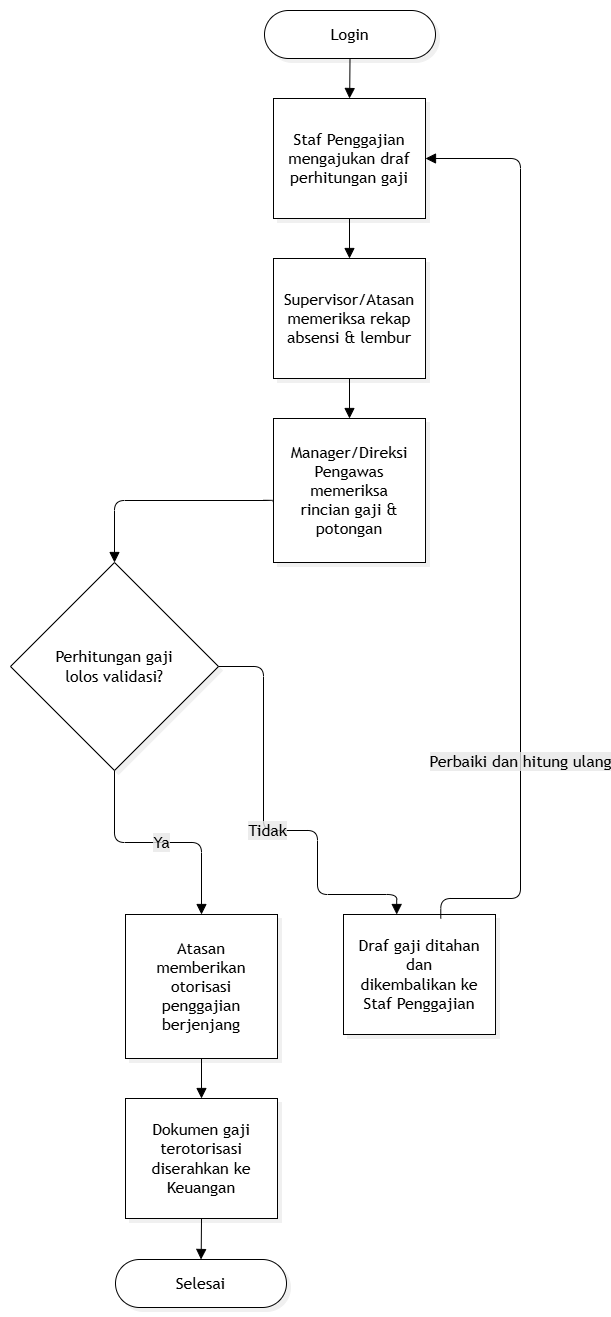

The diagram above was exported from draw.io. Its source (the exported page's mxGraphModel, read from the mxfile embedded in the PNG):
<mxGraphModel dx="1315" dy="762" grid="1" gridSize="10" guides="1" tooltips="1" connect="1" arrows="1" fold="1" page="1" pageScale="1" pageWidth="850" pageHeight="1100" background="light-dark(#ffffff, #121212)" math="0" shadow="0">
  <root>
    <mxCell id="0" />
    <mxCell id="1" parent="0" />
    <UserObject label="" mermaidData="{&#10;  &quot;data&quot;: &quot;%%{init: {'theme': 'base', 'themeVariables': { 'primaryColor': '#ffffff', 'primaryTextColor': '#000000', 'primaryBorderColor': '#000000', 'lineColor': '#000000'}}}%%\nflowchart TD\n    Start([Login]) --&gt; A[Staf Penggajian mengajukan draf perhitungan gaji]\n    A --&gt; B[Supervisor/Atasan memeriksa rekap absensi &amp; lembur]\n    B --&gt; C[Manager/Direksi Pengawas memeriksa rincian gaji &amp; potongan]\n    C --&gt; D{Perhitungan gaji lolos validasi?}\n    D -- Tidak --&gt; E[Draf gaji ditahan dan dikembalikan ke Staf Penggajian]\n    E -- Perbaiki dan hitung ulang --&gt; C\n    D -- Ya --&gt; F[Atasan memberikan otorisasi penggajian berjenjang]\n    F --&gt; G[Dokumen gaji terotorisasi diserahkan ke Keuangan]\n    G --&gt; Finish([Selesai])\n&quot;,&#10;  &quot;config&quot;: null,&#10;  &quot;version&quot;: &quot;12&quot;&#10;}" id="YzuO1ixXi2I0QUmK_LC4-1">
      <mxCell connectable="0" parent="1" style="group;transparentBounds=1;editIcon=1;lockedGroup=0;groupPadding=10;" vertex="1">
        <mxGeometry as="geometry" />
      </mxCell>
    </UserObject>
    <UserObject label="Login" mermaidId="n:Start" mermaidBaseStyle="html=1;rounded=1;whiteSpace=wrap;arcSize=50;strokeWidth=1;fillColor=#ffffff;strokeColor=#000000;fontColor=#000000;fontFamily=Trebuchet MS,Verdana,Arial,sans-serif;fontSize=16;shadow=1;shadowColor=#000000;shadowOffsetX=4;shadowOffsetY=4;shadowBlur=0;shadowOpacity=6;" mermaidBaseValue="Login" id="YzuO1ixXi2I0QUmK_LC4-38">
      <mxCell parent="YzuO1ixXi2I0QUmK_LC4-1" style="html=1;rounded=1;whiteSpace=wrap;arcSize=50;strokeWidth=1;fillColor=#ffffff;strokeColor=#000000;fontColor=#000000;fontFamily=Trebuchet MS,Verdana,Arial,sans-serif;fontSize=16;shadow=1;shadowColor=#000000;shadowOffsetX=4;shadowOffsetY=4;shadowBlur=0;shadowOpacity=6;" vertex="1">
        <mxGeometry height="48" width="171" x="384" y="10" as="geometry" />
      </mxCell>
    </UserObject>
    <UserObject label="Staf Penggajian mengajukan draf perhitungan gaji" mermaidId="n:A" mermaidBaseStyle="html=1;whiteSpace=wrap;strokeWidth=1;fillColor=#ffffff;strokeColor=#000000;fontColor=#000000;fontFamily=Trebuchet MS,Verdana,Arial,sans-serif;fontSize=16;shadow=1;shadowColor=#000000;shadowOffsetX=4;shadowOffsetY=4;shadowBlur=0;shadowOpacity=6;" mermaidBaseValue="Staf Penggajian mengajukan draf perhitungan gaji" id="YzuO1ixXi2I0QUmK_LC4-39">
      <mxCell parent="YzuO1ixXi2I0QUmK_LC4-1" style="html=1;whiteSpace=wrap;strokeWidth=1;fillColor=#ffffff;strokeColor=#000000;fontColor=#000000;fontFamily=Trebuchet MS,Verdana,Arial,sans-serif;fontSize=16;shadow=1;shadowColor=#000000;shadowOffsetX=4;shadowOffsetY=4;shadowBlur=0;shadowOpacity=6;labelWidth=120;" vertex="1">
        <mxGeometry height="120" width="152" x="393" y="98" as="geometry" />
      </mxCell>
    </UserObject>
    <UserObject label="Supervisor/Atasan memeriksa rekap absensi &amp; lembur" mermaidId="n:B" mermaidBaseStyle="html=1;whiteSpace=wrap;strokeWidth=1;fillColor=#ffffff;strokeColor=#000000;fontColor=#000000;fontFamily=Trebuchet MS,Verdana,Arial,sans-serif;fontSize=16;shadow=1;shadowColor=#000000;shadowOffsetX=4;shadowOffsetY=4;shadowBlur=0;shadowOpacity=6;" mermaidBaseValue="Supervisor/Atasan memeriksa rekap absensi &amp; lembur" id="YzuO1ixXi2I0QUmK_LC4-40">
      <mxCell parent="YzuO1ixXi2I0QUmK_LC4-1" style="html=1;whiteSpace=wrap;strokeWidth=1;fillColor=#ffffff;strokeColor=#000000;fontColor=#000000;fontFamily=Trebuchet MS,Verdana,Arial,sans-serif;fontSize=16;shadow=1;shadowColor=#000000;shadowOffsetX=4;shadowOffsetY=4;shadowBlur=0;shadowOpacity=6;labelWidth=120;" vertex="1">
        <mxGeometry height="120" width="152" x="393" y="258" as="geometry" />
      </mxCell>
    </UserObject>
    <UserObject label="Manager/Direksi Pengawas memeriksa rincian gaji &amp; potongan" mermaidId="n:C" mermaidBaseStyle="html=1;whiteSpace=wrap;strokeWidth=1;fillColor=#ffffff;strokeColor=#000000;fontColor=#000000;fontFamily=Trebuchet MS,Verdana,Arial,sans-serif;fontSize=16;shadow=1;shadowColor=#000000;shadowOffsetX=4;shadowOffsetY=4;shadowBlur=0;shadowOpacity=6;" mermaidBaseValue="Manager/Direksi Pengawas memeriksa rincian gaji &amp; potongan" id="YzuO1ixXi2I0QUmK_LC4-41">
      <mxCell parent="YzuO1ixXi2I0QUmK_LC4-1" style="html=1;whiteSpace=wrap;strokeWidth=1;fillColor=#ffffff;strokeColor=#000000;fontColor=#000000;fontFamily=Trebuchet MS,Verdana,Arial,sans-serif;fontSize=16;shadow=1;shadowColor=#000000;shadowOffsetX=4;shadowOffsetY=4;shadowBlur=0;shadowOpacity=6;labelWidth=120;" vertex="1">
        <mxGeometry height="144" width="152" x="393" y="418" as="geometry" />
      </mxCell>
    </UserObject>
    <UserObject label="Perhitungan gaji lolos validasi?" mermaidId="n:D" mermaidBaseStyle="rhombus;html=1;strokeWidth=1;whiteSpace=wrap;fillColor=#ffffff;strokeColor=#000000;fontColor=#000000;fontFamily=Trebuchet MS,Verdana,Arial,sans-serif;fontSize=16;shadow=1;shadowColor=#000000;shadowOffsetX=4;shadowOffsetY=4;shadowBlur=0;shadowOpacity=6;" mermaidBaseValue="Perhitungan gaji lolos validasi?" id="YzuO1ixXi2I0QUmK_LC4-42">
      <mxCell parent="YzuO1ixXi2I0QUmK_LC4-1" style="rhombus;html=1;strokeWidth=1;whiteSpace=wrap;fillColor=#ffffff;strokeColor=#000000;fontColor=#000000;fontFamily=Trebuchet MS,Verdana,Arial,sans-serif;fontSize=16;shadow=1;shadowColor=#000000;shadowOffsetX=4;shadowOffsetY=4;shadowBlur=0;shadowOpacity=6;labelWidth=120;" vertex="1">
        <mxGeometry height="208" width="208" x="130" y="562" as="geometry" />
      </mxCell>
    </UserObject>
    <UserObject label="Draf gaji ditahan dan dikembalikan ke Staf Penggajian" mermaidId="n:E" mermaidBaseStyle="html=1;whiteSpace=wrap;strokeWidth=1;fillColor=#ffffff;strokeColor=#000000;fontColor=#000000;fontFamily=Trebuchet MS,Verdana,Arial,sans-serif;fontSize=16;shadow=1;shadowColor=#000000;shadowOffsetX=4;shadowOffsetY=4;shadowBlur=0;shadowOpacity=6;" mermaidBaseValue="Draf gaji ditahan dan dikembalikan ke Staf Penggajian" id="YzuO1ixXi2I0QUmK_LC4-43">
      <mxCell parent="YzuO1ixXi2I0QUmK_LC4-1" style="html=1;whiteSpace=wrap;strokeWidth=1;fillColor=#ffffff;strokeColor=#000000;fontColor=#000000;fontFamily=Trebuchet MS,Verdana,Arial,sans-serif;fontSize=16;shadow=1;shadowColor=#000000;shadowOffsetX=4;shadowOffsetY=4;shadowBlur=0;shadowOpacity=6;labelWidth=120;" vertex="1">
        <mxGeometry height="120" width="152" x="463" y="914" as="geometry" />
      </mxCell>
    </UserObject>
    <UserObject label="Atasan memberikan otorisasi penggajian berjenjang" mermaidId="n:F" mermaidBaseStyle="html=1;whiteSpace=wrap;strokeWidth=1;fillColor=#ffffff;strokeColor=#000000;fontColor=#000000;fontFamily=Trebuchet MS,Verdana,Arial,sans-serif;fontSize=16;shadow=1;shadowColor=#000000;shadowOffsetX=4;shadowOffsetY=4;shadowBlur=0;shadowOpacity=6;" mermaidBaseValue="Atasan memberikan otorisasi penggajian berjenjang" id="YzuO1ixXi2I0QUmK_LC4-44">
      <mxCell parent="YzuO1ixXi2I0QUmK_LC4-1" style="html=1;whiteSpace=wrap;strokeWidth=1;fillColor=#ffffff;strokeColor=#000000;fontColor=#000000;fontFamily=Trebuchet MS,Verdana,Arial,sans-serif;fontSize=16;shadow=1;shadowColor=#000000;shadowOffsetX=4;shadowOffsetY=4;shadowBlur=0;shadowOpacity=6;labelWidth=120;" vertex="1">
        <mxGeometry height="144" width="152" x="245" y="914" as="geometry" />
      </mxCell>
    </UserObject>
    <UserObject label="Dokumen gaji terotorisasi diserahkan ke Keuangan" mermaidId="n:G" mermaidBaseStyle="html=1;whiteSpace=wrap;strokeWidth=1;fillColor=#ffffff;strokeColor=#000000;fontColor=#000000;fontFamily=Trebuchet MS,Verdana,Arial,sans-serif;fontSize=16;shadow=1;shadowColor=#000000;shadowOffsetX=4;shadowOffsetY=4;shadowBlur=0;shadowOpacity=6;" mermaidBaseValue="Dokumen gaji terotorisasi diserahkan ke Keuangan" id="YzuO1ixXi2I0QUmK_LC4-45">
      <mxCell parent="YzuO1ixXi2I0QUmK_LC4-1" style="html=1;whiteSpace=wrap;strokeWidth=1;fillColor=#ffffff;strokeColor=#000000;fontColor=#000000;fontFamily=Trebuchet MS,Verdana,Arial,sans-serif;fontSize=16;shadow=1;shadowColor=#000000;shadowOffsetX=4;shadowOffsetY=4;shadowBlur=0;shadowOpacity=6;labelWidth=120;" vertex="1">
        <mxGeometry height="120" width="152" x="245" y="1098" as="geometry" />
      </mxCell>
    </UserObject>
    <UserObject label="Selesai" mermaidId="n:Finish" mermaidBaseStyle="html=1;rounded=1;whiteSpace=wrap;arcSize=50;strokeWidth=1;fillColor=#ffffff;strokeColor=#000000;fontColor=#000000;fontFamily=Trebuchet MS,Verdana,Arial,sans-serif;fontSize=16;shadow=1;shadowColor=#000000;shadowOffsetX=4;shadowOffsetY=4;shadowBlur=0;shadowOpacity=6;" mermaidBaseValue="Selesai" id="YzuO1ixXi2I0QUmK_LC4-46">
      <mxCell parent="YzuO1ixXi2I0QUmK_LC4-1" style="html=1;rounded=1;whiteSpace=wrap;arcSize=50;strokeWidth=1;fillColor=#ffffff;strokeColor=#000000;fontColor=#000000;fontFamily=Trebuchet MS,Verdana,Arial,sans-serif;fontSize=16;shadow=1;shadowColor=#000000;shadowOffsetX=4;shadowOffsetY=4;shadowBlur=0;shadowOpacity=6;" vertex="1">
        <mxGeometry height="48" width="171" x="235" y="1259" as="geometry" />
      </mxCell>
    </UserObject>
    <UserObject label="" mermaidId="e:Start-&gt;A#0" mermaidBaseStyle="edgeStyle=orthogonalEdgeStyle;rounded=1;curved=0;startArrow=none;endArrow=block;endSize=8;jumpStyle=arc;jumpSize=12;strokeColor=#000000;exitX=0.5;exitY=0.99;entryX=0.5;entryY=0;targetPerimeterSpacing=4;" mermaidBaseValue="" id="YzuO1ixXi2I0QUmK_LC4-47">
      <mxCell edge="1" parent="YzuO1ixXi2I0QUmK_LC4-1" source="YzuO1ixXi2I0QUmK_LC4-38" style="edgeStyle=orthogonalEdgeStyle;rounded=1;curved=0;startArrow=none;endArrow=block;endSize=8;jumpStyle=arc;jumpSize=12;strokeColor=#000000;exitX=0.5;exitY=0.99;entryX=0.5;entryY=0;targetPerimeterSpacing=4;" target="YzuO1ixXi2I0QUmK_LC4-39">
        <mxGeometry relative="1" as="geometry">
          <Array as="points" />
        </mxGeometry>
      </mxCell>
    </UserObject>
    <UserObject label="" mermaidId="e:A-&gt;B#0" mermaidBaseStyle="edgeStyle=orthogonalEdgeStyle;rounded=1;curved=0;startArrow=none;endArrow=block;endSize=8;jumpStyle=arc;jumpSize=12;strokeColor=#000000;exitX=0.5;exitY=1;entryX=0.5;entryY=0;targetPerimeterSpacing=4;" mermaidBaseValue="" id="YzuO1ixXi2I0QUmK_LC4-48">
      <mxCell edge="1" parent="YzuO1ixXi2I0QUmK_LC4-1" source="YzuO1ixXi2I0QUmK_LC4-39" style="edgeStyle=orthogonalEdgeStyle;rounded=1;curved=0;startArrow=none;endArrow=block;endSize=8;jumpStyle=arc;jumpSize=12;strokeColor=#000000;exitX=0.5;exitY=1;entryX=0.5;entryY=0;targetPerimeterSpacing=4;" target="YzuO1ixXi2I0QUmK_LC4-40">
        <mxGeometry relative="1" as="geometry">
          <Array as="points" />
        </mxGeometry>
      </mxCell>
    </UserObject>
    <UserObject label="" mermaidId="e:B-&gt;C#0" mermaidBaseStyle="edgeStyle=orthogonalEdgeStyle;rounded=1;curved=0;startArrow=none;endArrow=block;endSize=8;jumpStyle=arc;jumpSize=12;strokeColor=#000000;exitX=0.5;exitY=1;entryX=0.5;entryY=0;targetPerimeterSpacing=4;" mermaidBaseValue="" id="YzuO1ixXi2I0QUmK_LC4-49">
      <mxCell edge="1" parent="YzuO1ixXi2I0QUmK_LC4-1" source="YzuO1ixXi2I0QUmK_LC4-40" style="edgeStyle=orthogonalEdgeStyle;rounded=1;curved=0;startArrow=none;endArrow=block;endSize=8;jumpStyle=arc;jumpSize=12;strokeColor=#000000;exitX=0.5;exitY=1;entryX=0.5;entryY=0;targetPerimeterSpacing=4;" target="YzuO1ixXi2I0QUmK_LC4-41">
        <mxGeometry relative="1" as="geometry">
          <Array as="points" />
        </mxGeometry>
      </mxCell>
    </UserObject>
    <UserObject label="" mermaidId="e:C-&gt;D#0" mermaidBaseStyle="edgeStyle=orthogonalEdgeStyle;rounded=1;curved=0;startArrow=none;endArrow=block;endSize=8;jumpStyle=arc;jumpSize=12;strokeColor=#000000;exitX=0.36;exitY=1;entryX=0.5;entryY=0;targetPerimeterSpacing=4;" mermaidBaseValue="" id="YzuO1ixXi2I0QUmK_LC4-50">
      <mxCell edge="1" parent="YzuO1ixXi2I0QUmK_LC4-1" source="YzuO1ixXi2I0QUmK_LC4-41" style="edgeStyle=orthogonalEdgeStyle;rounded=1;curved=0;startArrow=none;endArrow=block;endSize=8;jumpStyle=arc;jumpSize=12;strokeColor=#000000;exitX=-0.003;exitY=0.58;entryX=0.5;entryY=0;targetPerimeterSpacing=4;exitDx=0;exitDy=0;exitPerimeter=0;" target="YzuO1ixXi2I0QUmK_LC4-42">
        <mxGeometry relative="1" x="-0.1262" as="geometry">
          <Array as="points">
            <mxPoint x="392.5" y="500" />
            <mxPoint x="234" y="500" />
          </Array>
        </mxGeometry>
      </mxCell>
    </UserObject>
    <UserObject label="Tidak" mermaidId="e:D-&gt;E#0" mermaidBaseStyle="edgeStyle=orthogonalEdgeStyle;rounded=1;curved=0;startArrow=none;endArrow=block;endSize=8;jumpStyle=arc;jumpSize=12;strokeColor=#000000;html=1;fontSize=16;labelBackgroundColor=light-dark(#E8E8E88D,#2a2a2a8D);fontFamily=Trebuchet MS,Verdana,Arial,sans-serif;fontColor=#000000;exitX=0.65;exitY=1;entryX=0.35;entryY=0;targetPerimeterSpacing=4;" mermaidBaseValue="Tidak" id="YzuO1ixXi2I0QUmK_LC4-51">
      <mxCell edge="1" parent="YzuO1ixXi2I0QUmK_LC4-1" source="YzuO1ixXi2I0QUmK_LC4-42" style="edgeStyle=orthogonalEdgeStyle;rounded=1;curved=0;startArrow=none;endArrow=block;endSize=8;jumpStyle=arc;jumpSize=12;strokeColor=#000000;html=1;fontSize=16;labelBackgroundColor=light-dark(#E8E8E88D,#2a2a2a8D);fontFamily=Trebuchet MS,Verdana,Arial,sans-serif;fontColor=#000000;exitX=1;exitY=0.5;entryX=0.35;entryY=0;targetPerimeterSpacing=4;exitDx=0;exitDy=0;" target="YzuO1ixXi2I0QUmK_LC4-43">
        <mxGeometry relative="1" x="-0.0005" as="geometry">
          <Array as="points">
            <mxPoint x="383" y="666" />
            <mxPoint x="383" y="830" />
            <mxPoint x="437" y="830" />
            <mxPoint x="437" y="894" />
            <mxPoint x="516.2" y="894" />
          </Array>
        </mxGeometry>
      </mxCell>
    </UserObject>
    <UserObject label="Perbaiki dan hitung ulang" mermaidId="e:E-&gt;C#0" mermaidBaseStyle="edgeStyle=orthogonalEdgeStyle;rounded=1;curved=0;startArrow=none;endArrow=block;endSize=8;jumpStyle=arc;jumpSize=12;strokeColor=#000000;html=1;fontSize=16;labelBackgroundColor=light-dark(#E8E8E88D,#2a2a2a8D);fontFamily=Trebuchet MS,Verdana,Arial,sans-serif;fontColor=#000000;exitX=0.64;exitY=0;entryX=0.65;entryY=1;targetPerimeterSpacing=4;" mermaidBaseValue="Perbaiki dan hitung ulang" id="YzuO1ixXi2I0QUmK_LC4-52">
      <mxCell edge="1" parent="YzuO1ixXi2I0QUmK_LC4-1" style="edgeStyle=orthogonalEdgeStyle;rounded=1;curved=0;startArrow=none;endArrow=block;endSize=8;jumpStyle=arc;jumpSize=12;strokeColor=#000000;html=1;fontSize=16;labelBackgroundColor=light-dark(#E8E8E88D,#2a2a2a8D);fontFamily=Trebuchet MS,Verdana,Arial,sans-serif;fontColor=#000000;exitX=0.64;exitY=0;entryX=1;entryY=0.5;targetPerimeterSpacing=4;entryDx=0;entryDy=0;" target="YzuO1ixXi2I0QUmK_LC4-39">
        <mxGeometry relative="1" x="-0.4929" as="geometry">
          <Array as="points">
            <mxPoint x="560.3" y="898" />
            <mxPoint x="640" y="898" />
            <mxPoint x="640" y="158" />
          </Array>
          <mxPoint x="560.28" y="918" as="sourcePoint" />
          <mxPoint x="545" y="494" as="targetPoint" />
        </mxGeometry>
      </mxCell>
    </UserObject>
    <UserObject label="Ya" mermaidId="e:D-&gt;F#0" mermaidBaseStyle="edgeStyle=orthogonalEdgeStyle;rounded=1;curved=0;startArrow=none;endArrow=block;endSize=8;jumpStyle=arc;jumpSize=12;strokeColor=#000000;html=1;fontSize=16;labelBackgroundColor=light-dark(#E8E8E88D,#2a2a2a8D);fontFamily=Trebuchet MS,Verdana,Arial,sans-serif;fontColor=#000000;exitX=0.35;exitY=1;entryX=0.5;entryY=0;targetPerimeterSpacing=4;" mermaidBaseValue="Ya" id="YzuO1ixXi2I0QUmK_LC4-53">
      <mxCell edge="1" parent="YzuO1ixXi2I0QUmK_LC4-1" source="YzuO1ixXi2I0QUmK_LC4-42" style="edgeStyle=orthogonalEdgeStyle;rounded=1;curved=0;startArrow=none;endArrow=block;endSize=8;jumpStyle=arc;jumpSize=12;strokeColor=#000000;html=1;fontSize=16;labelBackgroundColor=light-dark(#E8E8E88D,#2a2a2a8D);fontFamily=Trebuchet MS,Verdana,Arial,sans-serif;fontColor=#000000;entryX=0.5;entryY=0;targetPerimeterSpacing=4;exitX=0.5;exitY=1;exitDx=0;exitDy=0;" target="YzuO1ixXi2I0QUmK_LC4-44">
        <mxGeometry relative="1" x="0.0329" as="geometry">
          <Array as="points" />
          <mxPoint x="240" y="780" as="sourcePoint" />
        </mxGeometry>
      </mxCell>
    </UserObject>
    <UserObject label="" mermaidId="e:F-&gt;G#0" mermaidBaseStyle="edgeStyle=orthogonalEdgeStyle;rounded=1;curved=0;startArrow=none;endArrow=block;endSize=8;jumpStyle=arc;jumpSize=12;strokeColor=#000000;exitX=0.5;exitY=1;entryX=0.5;entryY=0;targetPerimeterSpacing=4;" mermaidBaseValue="" id="YzuO1ixXi2I0QUmK_LC4-54">
      <mxCell edge="1" parent="YzuO1ixXi2I0QUmK_LC4-1" source="YzuO1ixXi2I0QUmK_LC4-44" style="edgeStyle=orthogonalEdgeStyle;rounded=1;curved=0;startArrow=none;endArrow=block;endSize=8;jumpStyle=arc;jumpSize=12;strokeColor=#000000;exitX=0.5;exitY=1;entryX=0.5;entryY=0;targetPerimeterSpacing=4;" target="YzuO1ixXi2I0QUmK_LC4-45">
        <mxGeometry relative="1" as="geometry">
          <Array as="points" />
        </mxGeometry>
      </mxCell>
    </UserObject>
    <UserObject label="" mermaidId="e:G-&gt;Finish#0" mermaidBaseStyle="edgeStyle=orthogonalEdgeStyle;rounded=1;curved=0;startArrow=none;endArrow=block;endSize=8;jumpStyle=arc;jumpSize=12;strokeColor=#000000;exitX=0.5;exitY=1;entryX=0.5;entryY=0;targetPerimeterSpacing=4;" mermaidBaseValue="" id="YzuO1ixXi2I0QUmK_LC4-55">
      <mxCell edge="1" parent="YzuO1ixXi2I0QUmK_LC4-1" source="YzuO1ixXi2I0QUmK_LC4-45" style="edgeStyle=orthogonalEdgeStyle;rounded=1;curved=0;startArrow=none;endArrow=block;endSize=8;jumpStyle=arc;jumpSize=12;strokeColor=#000000;exitX=0.5;exitY=1;entryX=0.5;entryY=0;targetPerimeterSpacing=4;" target="YzuO1ixXi2I0QUmK_LC4-46">
        <mxGeometry relative="1" as="geometry">
          <Array as="points" />
        </mxGeometry>
      </mxCell>
    </UserObject>
  </root>
</mxGraphModel>